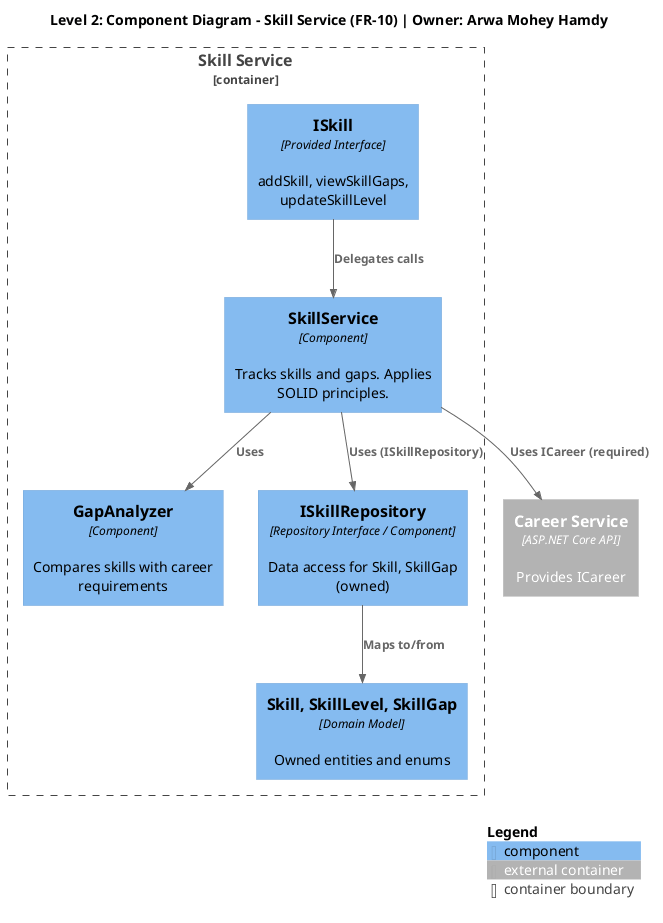

The diagram above was rendered by PlantUML. Its source (embedded in the PNG):
@startuml skill-service-component-diagram
!include https://raw.githubusercontent.com/plantuml-stdlib/C4-PlantUML/master/C4_Component.puml

title Level 2: Component Diagram - Skill Service (FR-10) | Owner: Arwa Mohey Hamdy

Container_Boundary(skillBoundary, "Skill Service") {
  
  ' Provided interface
  Component(iSkill, "ISkill", "Provided Interface", "addSkill, viewSkillGaps, updateSkillLevel")
  
  ' Core components
  Component(skillService, "SkillService", "Component", "Tracks skills and gaps. Applies SOLID principles.")
  Component(gapAnalyzer, "GapAnalyzer", "Component", "Compares skills with career requirements")
  
  ' Persistence
  Component(skillRepo, "ISkillRepository", "Repository Interface / Component", "Data access for Skill, SkillGap (owned)")
  
  ' Domain
  Component(domainModel, "Skill, SkillLevel, SkillGap", "Domain Model", "Owned entities and enums")
}

' Required interfaces
Container_Ext(careerSvc, "Career Service", "ASP.NET Core API", "Provides ICareer")

' Internal relationships
Rel(iSkill, skillService, "Delegates calls")
Rel(skillService, gapAnalyzer, "Uses")
Rel(skillService, skillRepo, "Uses (ISkillRepository)")
Rel(skillRepo, domainModel, "Maps to/from")

' Cross-service relationships
Rel(skillService, careerSvc, "Uses ICareer (required)")

SHOW_LEGEND()
@enduml